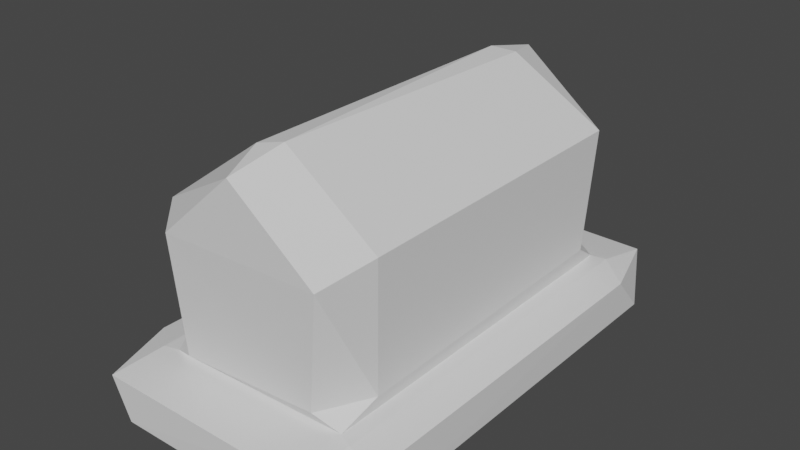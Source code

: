# Source: GraveStone_Big.blend  (saved by Blender 3.4.6; exported with 4.5.12 LTS)
import bpy
from mathutils import Matrix  # noqa: F401  (used for matrix-valued properties, if any)

bpy.ops.wm.read_factory_settings(use_empty=True)
scene = bpy.context.scene
scene.name = 'Scene'

# ---- collections
col_collection = bpy.data.collections.new('Collection'); scene.collection.children.link(col_collection)

# ---- materials (node trees are filled in below, after node groups)
mat_material = bpy.data.materials.new('Material')
mat_material.alpha_threshold = 0.0
mat_material.use_transparent_shadow = False
mat_material.roughness = 0.5
mat_material.line_color = (0.0, 0.0, 0.0, 1.0)

# ---- material node trees
mat_material.use_nodes = True; mat_material.node_tree.nodes.clear()
_N = mat_material.node_tree.nodes; _L = mat_material.node_tree.links
n0 = _N.new('ShaderNodeOutputMaterial'); n0.name = 'Material Output'; n0.location = (300, 300)
n1 = _N.new('ShaderNodeBsdfPrincipled'); n1.name = 'Principled BSDF'; n1.location = (10, 300)
n1.distribution = 'GGX'
n1.subsurface_method = 'RANDOM_WALK_SKIN'
n1.inputs[3].default_value = 1.45
n1.inputs[27].default_value = (0.0, 0.0, 0.0, 1.0)
n1.inputs[28].default_value = 1.0
_L.new(n1.outputs[0], n0.inputs[0])
n0.is_active_output = True

# ---- world
world_world = bpy.data.worlds.new('World'); scene.world = world_world
world_world.use_nodes = True; world_world.node_tree.nodes.clear()
_N = world_world.node_tree.nodes; _L = world_world.node_tree.links
n0 = _N.new('ShaderNodeOutputWorld'); n0.name = 'World Output'; n0.location = (300, 300)
n1 = _N.new('ShaderNodeBackground'); n1.name = 'Background'; n1.location = (10, 300)
n1.inputs[0].default_value = (0.05088, 0.05088, 0.05088, 1.0)
_L.new(n1.outputs[0], n0.inputs[0])
n0.is_active_output = True
world_world.color = (0.05088, 0.05088, 0.05088)
world_world.use_sun_shadow = False
world_world.sun_shadow_jitter_overblur = 0.0

# ---- meshes
me_cube = bpy.data.meshes.new('Cube')
me_cube.from_pydata([(0.7803, 0.8924, 1.0), (0.5827, 0.7933, 1.132), (0.6828, 0.7508, 1.137), (0.9, 1.0, -0.9), (1.0, 0.9, -0.9), (0.9, 0.9, -1.0), (0.7803, -0.8924, 1.0), (0.6828, -0.6934, 1.135), (0.6439, -0.7933, 1.133), (0.9, -1.0, -0.9), (0.9, -0.9, -1.0), (1.0, -0.9, -0.9), (-0.6828, 0.6934, 1.135), (-0.6439, 0.7933, 1.133), (-0.7803, 0.8924, 1.0), (-1.0, 0.9, -0.9), (-0.9, 1.0, -0.9), (-0.9, 0.9, -1.0), (-0.5827, -0.7933, 1.132), (-0.6828, -0.7508, 1.137), (-0.7803, -0.8924, 1.0), (-0.9, -0.9, -1.0), (-0.9, -1.0, -0.9), (-1.0, -0.9, -0.9), (1.0, -0.9, 0.9), (0.9, -0.9, 1.0), (0.9, -1.0, 0.9), (-0.9, -1.0, 0.9), (-0.9, -0.9, 1.0), (-1.0, -0.9, 0.9), (0.9, 1.0, 0.9), (0.9, 0.9, 1.0), (1.0, 0.9, 0.9), (-1.0, 0.9, 0.9), (-0.9, 0.9, 1.0), (-0.9, 1.0, 0.9), (0.7783, -0.7301, 6.331), (0.733, -0.8301, 6.331), (-0.7783, -0.7805, 6.331), (-0.6781, -0.8276, 6.318), (0.7783, 0.7805, 6.331), (0.6781, 0.8276, 6.318), (-0.7783, 0.7301, 6.331), (-0.733, 0.8301, 6.331), (0.02262, -0.8301, 8.867), (0.01899, -0.7301, 9.05), (-0.0305, -0.7775, 9.051), (-0.03167, 0.8301, 8.866), (-0.02866, 0.7301, 9.05), (0.02083, 0.7776, 9.051)], [], [(14, 34, 28), (14, 28, 20), (29, 33, 15), (35, 30, 3), (5, 10, 21), (32, 11, 4), (6, 25, 31), (41, 1, 13), (19, 42, 12), (35, 3, 16), (37, 44, 39), (49, 45, 36), (46, 48, 42), (6, 31, 0), (43, 47, 41), (26, 27, 22), (49, 36, 40), (20, 28, 25), (5, 21, 17), (26, 22, 9), (39, 18, 8), (19, 38, 42), (8, 37, 39), (13, 43, 41), (2, 40, 36), (46, 42, 38), (20, 25, 6), (32, 24, 11), (0, 31, 34), (29, 15, 23), (0, 34, 14), (0, 1, 2), (3, 4, 5), (6, 7, 8), (9, 10, 11), (12, 13, 14), (15, 16, 17), (18, 19, 20), (21, 22, 23), (24, 25, 26), (27, 28, 29), (30, 31, 32), (33, 34, 35), (44, 45, 46), (47, 48, 49), (21, 15, 17), (17, 3, 5), (4, 30, 32), (27, 23, 22), (9, 24, 26), (16, 33, 35), (28, 26, 25), (25, 32, 31), (10, 22, 21), (34, 29, 28), (31, 35, 34), (5, 11, 10), (18, 6, 8), (7, 0, 2), (12, 20, 19), (1, 14, 13), (38, 44, 46), (40, 47, 49), (39, 19, 18), (43, 12, 42), (7, 37, 8), (2, 41, 40), (36, 44, 37), (42, 47, 43), (45, 48, 46), (2, 36, 7), (21, 23, 15), (17, 16, 3), (4, 3, 30), (27, 29, 23), (9, 11, 24), (16, 15, 33), (28, 27, 26), (25, 24, 32), (10, 9, 22), (34, 33, 29), (31, 30, 35), (5, 4, 11), (18, 20, 6), (7, 6, 0), (12, 14, 20), (1, 0, 14), (38, 39, 44), (40, 41, 47), (39, 38, 19), (43, 13, 12), (7, 36, 37), (2, 1, 41), (36, 45, 44), (42, 48, 47), (45, 49, 48)])
_uv = me_cube.uv_layers.new(name='UVMap')
_uv.uv.foreach_set('vector', [0.8604, 0.5102, 0.8684, 0.511, 0.8684, 0.736, 0.8604, 0.5063, 0.8684, 0.7388, 0.8604, 0.74, 0.6125, 0.0125, 0.6125, 0.2375, 0.3875, 0.2375, 0.6125, 0.2625, 0.6125, 0.4875, 0.3875, 0.4875, 0.3625, 0.5125, 0.3625, 0.7375, 0.1375, 0.7375, 0.6125, 0.5125, 0.3875, 0.7375, 0.3875, 0.5125, 0.6396, 0.7398, 0.6316, 0.739, 0.6316, 0.514, 0.6615, 0.5212, 0.6615, 0.5212, 0.8486, 0.5212, 0.8538, 0.7234, 0.8538, 0.5343, 0.8538, 0.5343, 0.6125, 0.2625, 0.3875, 0.4875, 0.3875, 0.2625, 0.6523, 0.7288, 0.7489, 0.7288, 0.8404, 0.7288, 0.7493, 0.5278, 0.7495, 0.7163, 0.6462, 0.7163, 0.7561, 0.7222, 0.7559, 0.5337, 0.8538, 0.5337, 0.6396, 0.7437, 0.6316, 0.5112, 0.6396, 0.51, 0.8477, 0.5212, 0.7562, 0.5212, 0.6596, 0.5212, 0.6125, 0.7625, 0.6125, 0.9875, 0.3875, 0.9875, 0.7493, 0.5278, 0.6462, 0.7163, 0.6462, 0.5274, 0.8572, 0.739, 0.8715, 0.7398, 0.6465, 0.7398, 0.3625, 0.5125, 0.1375, 0.7375, 0.1375, 0.5125, 0.6125, 0.7625, 0.3875, 0.9875, 0.3875, 0.7625, 0.8385, 0.7288, 0.8385, 0.7288, 0.6514, 0.7288, 0.8538, 0.7234, 0.8538, 0.7226, 0.8538, 0.5337, 0.6514, 0.7288, 0.6523, 0.7288, 0.8404, 0.7288, 0.8486, 0.5212, 0.8477, 0.5212, 0.6596, 0.5212, 0.6462, 0.5266, 0.6462, 0.5274, 0.6462, 0.7163, 0.7561, 0.7222, 0.8538, 0.5337, 0.8538, 0.7226, 0.8823, 0.739, 0.627, 0.7398, 0.6442, 0.739, 0.6125, 0.5125, 0.6125, 0.7375, 0.3875, 0.7375, 0.6428, 0.511, 0.6285, 0.5102, 0.8535, 0.5102, 0.6125, 0.0125, 0.3875, 0.2375, 0.3875, 0.0125, 0.6177, 0.511, 0.873, 0.5102, 0.8558, 0.511, 0.6177, 0.511, 0.6615, 0.5212, 0.6462, 0.5266, 0.3688, 0.5063, 0.375, 0.5125, 0.3625, 0.5125, 0.6396, 0.7437, 0.6462, 0.7157, 0.6514, 0.7288, 0.3625, 0.75, 0.3625, 0.7375, 0.375, 0.7375, 0.8538, 0.5343, 0.8486, 0.5212, 0.8604, 0.5063, 0.125, 0.5125, 0.1375, 0.5, 0.1375, 0.5125, 0.8385, 0.7288, 0.8538, 0.7234, 0.8823, 0.739, 0.1375, 0.7375, 0.1375, 0.75, 0.1313, 0.7438, 0.6125, 0.75, 0.6187, 0.7563, 0.6125, 0.7625, 0.6125, 0.0, 0.6187, 0.00625, 0.6125, 0.0125, 0.6125, 0.4875, 0.625, 0.4875, 0.6125, 0.5, 0.6125, 0.2375, 0.625, 0.2375, 0.6125, 0.25, 0.7489, 0.7288, 0.7495, 0.7163, 0.7561, 0.7222, 0.7562, 0.5212, 0.7559, 0.5337, 0.7493, 0.5278, 0.1375, 0.7375, 0.125, 0.5125, 0.1375, 0.5125, 0.1375, 0.5125, 0.3625, 0.5, 0.3625, 0.5125, 0.3875, 0.5125, 0.6125, 0.4875, 0.6125, 0.5125, 0.6125, 0.0, 0.3875, 0.0125, 0.3875, 0.0, 0.3875, 0.7625, 0.6125, 0.7375, 0.6125, 0.7625, 0.3875, 0.2625, 0.6125, 0.2375, 0.6125, 0.2625, 0.625, 0.9875, 0.6125, 0.7625, 0.625, 0.7625, 0.6316, 0.739, 0.6125, 0.5125, 0.6316, 0.514, 0.3625, 0.7375, 0.1375, 0.75, 0.1375, 0.7375, 0.625, 0.2375, 0.6125, 0.0125, 0.625, 0.0125, 0.625, 0.4875, 0.6125, 0.2625, 0.625, 0.2625, 0.3625, 0.5125, 0.3875, 0.7375, 0.3625, 0.7375, 0.8385, 0.7288, 0.6442, 0.739, 0.6514, 0.7288, 0.6462, 0.7157, 0.6396, 0.51, 0.6462, 0.5266, 0.8538, 0.5343, 0.8604, 0.74, 0.8538, 0.7234, 0.6615, 0.5212, 0.8558, 0.511, 0.8486, 0.5212, 0.8538, 0.7226, 0.7489, 0.7288, 0.7561, 0.7222, 0.6462, 0.5274, 0.7562, 0.5212, 0.7493, 0.5278, 0.8385, 0.7288, 0.8538, 0.7234, 0.8385, 0.7288, 0.8477, 0.5212, 0.8538, 0.5343, 0.8538, 0.5343, 0.6462, 0.7157, 0.6523, 0.7288, 0.6514, 0.7288, 0.6462, 0.5266, 0.6615, 0.5212, 0.6462, 0.5274, 0.6462, 0.7163, 0.7489, 0.7288, 0.6523, 0.7288, 0.8538, 0.5337, 0.7562, 0.5212, 0.8477, 0.5212, 0.7495, 0.7163, 0.7559, 0.5337, 0.7561, 0.7222, 0.6462, 0.5266, 0.6462, 0.7157, 0.6462, 0.7157, 0.1375, 0.7375, 0.125, 0.7375, 0.125, 0.5125, 0.1375, 0.5125, 0.1375, 0.5, 0.3625, 0.5, 0.3875, 0.5125, 0.3875, 0.4875, 0.6125, 0.4875, 0.6125, 0.0, 0.6125, 0.0125, 0.3875, 0.0125, 0.3875, 0.7625, 0.3875, 0.7375, 0.6125, 0.7375, 0.3875, 0.2625, 0.3875, 0.2375, 0.6125, 0.2375, 0.625, 0.9875, 0.6125, 0.9875, 0.6125, 0.7625, 0.6316, 0.739, 0.6125, 0.7375, 0.6125, 0.5125, 0.3625, 0.7375, 0.3625, 0.75, 0.1375, 0.75, 0.625, 0.2375, 0.6125, 0.2375, 0.6125, 0.0125, 0.625, 0.4875, 0.6125, 0.4875, 0.6125, 0.2625, 0.3625, 0.5125, 0.3875, 0.5125, 0.3875, 0.7375, 0.8385, 0.7288, 0.8823, 0.739, 0.6442, 0.739, 0.6462, 0.7157, 0.6396, 0.7437, 0.6396, 0.51, 0.8538, 0.5343, 0.8604, 0.5063, 0.8604, 0.74, 0.6615, 0.5212, 0.6177, 0.511, 0.8558, 0.511, 0.8538, 0.7226, 0.8404, 0.7288, 0.7489, 0.7288, 0.6462, 0.5274, 0.6596, 0.5212, 0.7562, 0.5212, 0.8385, 0.7288, 0.8538, 0.7226, 0.8538, 0.7234, 0.8477, 0.5212, 0.8486, 0.5212, 0.8538, 0.5343, 0.6462, 0.7157, 0.6462, 0.7157, 0.6523, 0.7288, 0.6462, 0.5266, 0.6615, 0.5212, 0.6615, 0.5212, 0.6462, 0.7163, 0.7495, 0.7163, 0.7489, 0.7288, 0.8538, 0.5337, 0.7559, 0.5337, 0.7562, 0.5212, 0.7495, 0.7163, 0.7493, 0.5278, 0.7559, 0.5337])
me_cube.materials.append(mat_material)
me_cube.use_mirror_vertex_groups = False
me_cube.update()

# ---- objects
ob_cube = bpy.data.objects.new('Cube', me_cube)

# ---- transforms, parenting, visibility, modifiers, constraints
ob_cube.location = (0.0, 0.0, 0.0)
ob_cube.scale = (1.669, 2.919, 0.3122)
ob_cube.lock_rotations_4d = False
ob_cube.empty_display_type = 'ARROWS'
ob_cube.lineart.crease_threshold = 0.0
_m = ob_cube.modifiers.new('Smooth', 'SMOOTH')

# ---- collection membership
col_collection.objects.link(ob_cube)

# ---- scene / render settings (as saved in the file)
scene.frame_start = 1; scene.frame_end = 250; scene.frame_set(1)
scene.render.engine = 'BLENDER_EEVEE_NEXT'
scene.cycles.sampling_pattern = 'TABULATED_SOBOL'
scene.cycles.use_light_tree = False
scene.view_settings.view_transform = 'Filmic'
bpy.context.view_layer.update()

# ---- added for rendering (the .blend has no active camera and no usable light): camera, sun
cam_auto = bpy.data.cameras.new('AutoCamera')
cam_auto.lens = 50.0
cam_auto.sensor_width = 36.0
cam_auto.clip_end = 1000.0
ob_auto_camera = bpy.data.objects.new('AutoCamera', cam_auto)
scene.collection.objects.link(ob_auto_camera)
ob_auto_camera.location = (6.77668, -8.13202, 6.65736)
ob_auto_camera.rotation_euler = (1.09748, -7.21219e-08, 0.694738)
scene.camera = ob_auto_camera
light_auto_sun = bpy.data.lights.new('AutoSun', 'SUN')
light_auto_sun.energy = 3.0
light_auto_sun.angle = 0.0523599
ob_auto_sun = bpy.data.objects.new('AutoSun', light_auto_sun)
scene.collection.objects.link(ob_auto_sun)
ob_auto_sun.rotation_euler = (0.872665, 0.174533, 0.523599)
bpy.context.view_layer.update()
